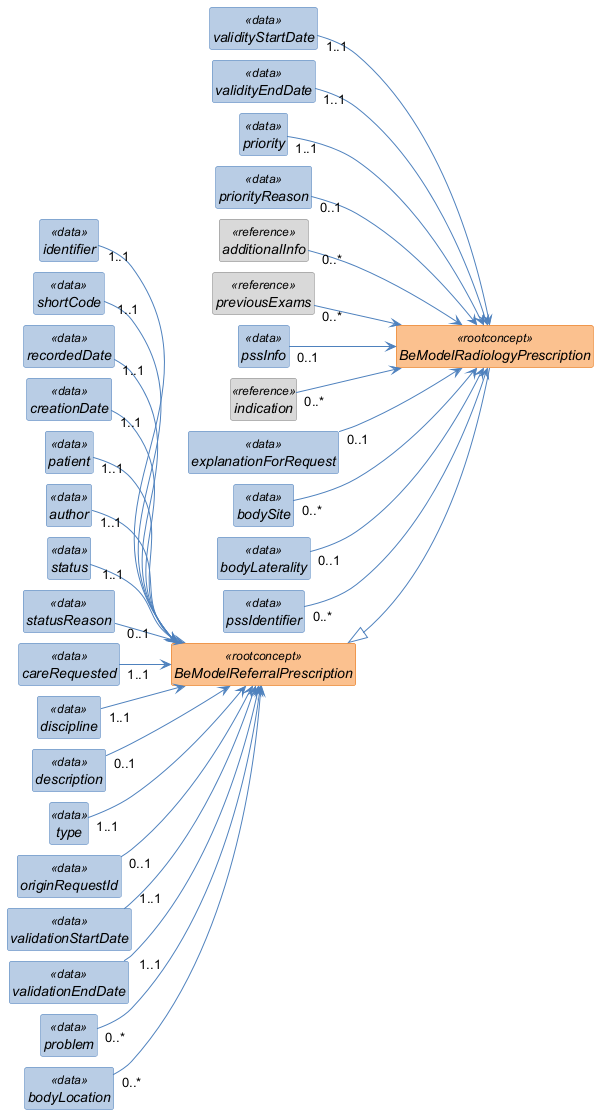

The diagram above was rendered by PlantUML. Its source (embedded in the PNG):
@startuml
left to right direction
skinparam shadowing false
skinparam nodesep 10
skinparam ranksep 40
skinparam classAttributeIconSize 0
skinparam class {
  FontStyle italic
  BackgroundColor<<rootconcept>> #FAC08F
  BorderColor<<rootconcept>> #E36C0A
  BackgroundColor<<data>> #B8CCE4
  BorderColor<<data>> #4F81BD
  BackgroundColor<<reference>> #D9D9D9
  BorderColor<<reference>> #808080
  BackgroundColor<<value set>> #C3D69B
  BorderColor<<value set>> #77933C
  ArrowColor #4F81BD
}
hide circle
hide empty members

class "BeModelReferralPrescription" as BeModelReferralPrescription <<rootconcept>> {
}

class "identifier" as BeModelReferralPrescription_identifier <<data>> {
}

class "shortCode" as BeModelReferralPrescription_shortCode <<data>> {
}

class "recordedDate" as BeModelReferralPrescription_recordedDate <<data>> {
}

class "creationDate" as BeModelReferralPrescription_creationDate <<data>> {
}

class "patient" as BeModelReferralPrescription_patient <<data>> {
}

class "author" as BeModelReferralPrescription_author <<data>> {
}

class "status" as BeModelReferralPrescription_status <<data>> {
}

class "statusReason" as BeModelReferralPrescription_statusReason <<data>> {
}

class "careRequested" as BeModelReferralPrescription_careRequested <<data>> {
}

class "discipline" as BeModelReferralPrescription_discipline <<data>> {
}

class "description" as BeModelReferralPrescription_description <<data>> {
}

class "type" as BeModelReferralPrescription_type <<data>> {
}

class "originRequestId" as BeModelReferralPrescription_originRequestId <<data>> {
}

class "validationStartDate" as BeModelReferralPrescription_validationStartDate <<data>> {
}

class "validationEndDate" as BeModelReferralPrescription_validationEndDate <<data>> {
}

class "problem" as BeModelReferralPrescription_problem <<data>> {
}

class "bodyLocation" as BeModelReferralPrescription_bodyLocation <<data>> {
}

class "BeModelRadiologyPrescription" as BeModelRadiologyPrescription <<rootconcept>> {
}

class "validityStartDate" as BeModelRadiologyPrescription_validityStartDate <<data>> {
}

class "validityEndDate" as BeModelRadiologyPrescription_validityEndDate <<data>> {
}

class "priority" as BeModelRadiologyPrescription_priority <<data>> {
}

class "priorityReason" as BeModelRadiologyPrescription_priorityReason <<data>> {
}

class "additionalInfo" as BeModelRadiologyPrescription_additionalInfo <<reference>> {
}

class "previousExams" as BeModelRadiologyPrescription_previousExams <<reference>> {
}

class "pssInfo" as BeModelRadiologyPrescription_pssInfo <<data>> {
}

class "indication" as BeModelRadiologyPrescription_indication <<reference>> {
}

class "explanationForRequest" as BeModelRadiologyPrescription_explanationForRequest <<data>> {
}

class "bodySite" as BeModelRadiologyPrescription_bodySite <<data>> {
}

class "bodyLaterality" as BeModelRadiologyPrescription_bodyLaterality <<data>> {
}

class "pssIdentifier" as BeModelRadiologyPrescription_pssIdentifier <<data>> {
}

BeModelReferralPrescription_identifier "1..1" --> BeModelReferralPrescription
BeModelReferralPrescription_shortCode "1..1" --> BeModelReferralPrescription
BeModelReferralPrescription_recordedDate "1..1" --> BeModelReferralPrescription
BeModelReferralPrescription_creationDate "1..1" --> BeModelReferralPrescription
BeModelReferralPrescription_patient "1..1" --> BeModelReferralPrescription
BeModelReferralPrescription_author "1..1" --> BeModelReferralPrescription
BeModelReferralPrescription_status "1..1" --> BeModelReferralPrescription
BeModelReferralPrescription_statusReason "0..1" --> BeModelReferralPrescription
BeModelReferralPrescription_careRequested "1..1" --> BeModelReferralPrescription
BeModelReferralPrescription_discipline "1..1" --> BeModelReferralPrescription
BeModelReferralPrescription_description "0..1" --> BeModelReferralPrescription
BeModelReferralPrescription_type "1..1" --> BeModelReferralPrescription
BeModelReferralPrescription_originRequestId "0..1" --> BeModelReferralPrescription
BeModelReferralPrescription_validationStartDate "1..1" --> BeModelReferralPrescription
BeModelReferralPrescription_validationEndDate "1..1" --> BeModelReferralPrescription
BeModelReferralPrescription_problem "0..*" --> BeModelReferralPrescription
BeModelReferralPrescription_bodyLocation "0..*" --> BeModelReferralPrescription
BeModelRadiologyPrescription_validityStartDate "1..1" --> BeModelRadiologyPrescription
BeModelRadiologyPrescription_validityEndDate "1..1" --> BeModelRadiologyPrescription
BeModelRadiologyPrescription_priority "1..1" --> BeModelRadiologyPrescription
BeModelRadiologyPrescription_priorityReason "0..1" --> BeModelRadiologyPrescription
BeModelRadiologyPrescription_additionalInfo "0..*" --> BeModelRadiologyPrescription
BeModelRadiologyPrescription_previousExams "0..*" --> BeModelRadiologyPrescription
BeModelRadiologyPrescription_pssInfo "0..1" --> BeModelRadiologyPrescription
BeModelRadiologyPrescription_indication "0..*" --> BeModelRadiologyPrescription
BeModelRadiologyPrescription_explanationForRequest "0..1" --> BeModelRadiologyPrescription
BeModelRadiologyPrescription_bodySite "0..*" --> BeModelRadiologyPrescription
BeModelRadiologyPrescription_bodyLaterality "0..1" --> BeModelRadiologyPrescription
BeModelRadiologyPrescription_pssIdentifier "0..*" --> BeModelRadiologyPrescription
BeModelReferralPrescription <|-- BeModelRadiologyPrescription
@enduml